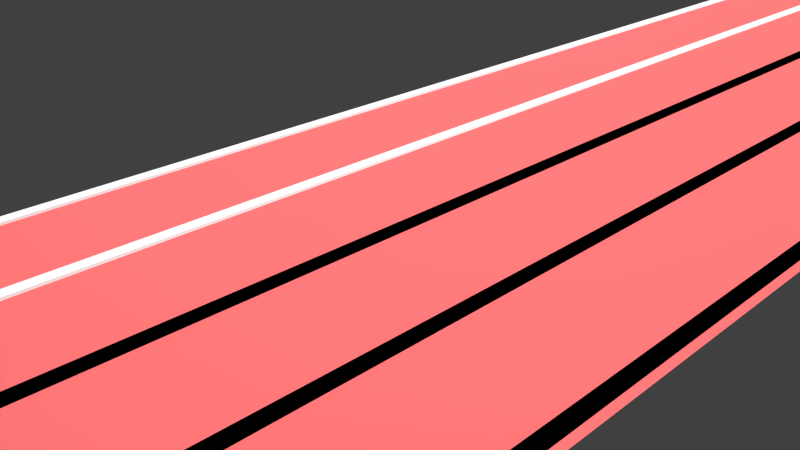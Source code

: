 # Source: rennstrecke.blend  (saved by Blender 2.76.0; exported with 4.5.12 LTS)
import bpy
from mathutils import Matrix  # noqa: F401  (used for matrix-valued properties, if any)

bpy.ops.wm.read_factory_settings(use_empty=True)
scene = bpy.context.scene
scene.name = 'Scene'

# ---- collections
col_collection_1 = bpy.data.collections.new('Collection 1'); scene.collection.children.link(col_collection_1)

# ---- materials (node trees are filled in below, after node groups)
mat_material_002 = bpy.data.materials.new('Material.002')
mat_material_002.alpha_threshold = 0.0
mat_material_002.roughness = 0.5
mat_material_001 = bpy.data.materials.new('Material.001')
mat_material_001.alpha_threshold = 0.0
mat_material_001.roughness = 0.5

# ---- material node trees
mat_material_002.use_nodes = True; mat_material_002.node_tree.nodes.clear()
_N = mat_material_002.node_tree.nodes; _L = mat_material_002.node_tree.links
n0 = _N.new('ShaderNodeOutputMaterial'); n0.name = 'Material Output'; n0.location = (300, 300)
n1 = _N.new('ShaderNodeBsdfDiffuse'); n1.name = 'Diffuse BSDF'; n1.location = (10, 300)
n1.inputs[0].default_value = (1.0, 1.0, 1.0, 1.0)
n1.inputs[1].default_value = 1.0
_L.new(n1.outputs[0], n0.inputs[0])
n0.is_active_output = True
mat_material_001.use_nodes = True; mat_material_001.node_tree.nodes.clear()
_N = mat_material_001.node_tree.nodes; _L = mat_material_001.node_tree.links
n0 = _N.new('ShaderNodeOutputMaterial'); n0.name = 'Material Output'; n0.location = (300, 300)
n1 = _N.new('ShaderNodeBsdfDiffuse'); n1.name = 'Diffuse BSDF'; n1.location = (10, 300)
n1.inputs[0].default_value = (1.0, 0.2, 0.2, 1.0)
n1.inputs[1].default_value = 1.0
_L.new(n1.outputs[0], n0.inputs[0])
n0.is_active_output = True

# ---- world
world_world = bpy.data.worlds.new('World'); scene.world = world_world
world_world.color = (0.05088, 0.05088, 0.05088)
world_world.use_sun_shadow = False
world_world.sun_shadow_jitter_overblur = 0.0
world_world.cycles.sampling_method = 'MANUAL'
world_world.cycles.sample_map_resolution = 256

# ---- cameras
cam_camera = bpy.data.cameras.new('Camera')
cam_camera.clip_end = 100.0
cam_camera.lens = 35.0
cam_camera.sensor_width = 32.0
cam_camera.sensor_height = 18.0
cam_camera.ortho_scale = 7.314
cam_camera.dof.focus_distance = 0.0

# ---- meshes
me_plane_010 = bpy.data.meshes.new('Plane.010')
me_plane_010.from_pydata([(-1.0, -1.0, 0.0), (1.0, -1.0, 0.0), (-1.0, 1.0, 0.0), (1.0, 1.0, 0.0), (-1.0, -1.0, 0.0), (1.0, -1.0, 0.0), (-1.0, 1.0, 0.0), (1.0, 1.0, 0.0), (-1.0, -1.0, 0.0), (1.0, -1.0, 0.0), (-1.0, 1.0, 0.0), (1.0, 1.0, 0.0), (-1.0, -1.0, 0.2), (1.0, -1.0, 0.2), (-1.0, 1.0, 0.2), (1.0, 1.0, 0.2)], [], [(0, 2, 3, 1), (7, 6, 10, 11), (3, 2, 6, 7), (0, 1, 5, 4), (1, 3, 7, 5), (2, 0, 4, 6), (9, 11, 15, 13), (4, 5, 9, 8), (5, 7, 11, 9), (6, 4, 8, 10), (12, 13, 15, 14), (10, 8, 12, 14), (11, 10, 14, 15), (8, 9, 13, 12)])
me_plane_010.materials.append(mat_material_002)
me_plane_010.use_remesh_preserve_volume = False
me_plane_010.use_remesh_preserve_attributes = False
me_plane_010.use_mirror_vertex_groups = False
me_plane_010.update()
me_plane_009 = bpy.data.meshes.new('Plane.009')
me_plane_009.from_pydata([(-1.0, -1.0, 0.0), (1.0, -1.0, 0.0), (-1.0, 1.0, 0.0), (1.0, 1.0, 0.0), (-1.0, -1.0, 0.0), (1.0, -1.0, 0.0), (-1.0, 1.0, 0.0), (1.0, 1.0, 0.0), (-1.0, -1.0, 0.0), (1.0, -1.0, 0.0), (-1.0, 1.0, 0.0), (1.0, 1.0, 0.0), (-1.0, -1.0, 0.2), (1.0, -1.0, 0.2), (-1.0, 1.0, 0.2), (1.0, 1.0, 0.2)], [], [(0, 2, 3, 1), (7, 6, 10, 11), (3, 2, 6, 7), (0, 1, 5, 4), (1, 3, 7, 5), (2, 0, 4, 6), (9, 11, 15, 13), (4, 5, 9, 8), (5, 7, 11, 9), (6, 4, 8, 10), (12, 13, 15, 14), (10, 8, 12, 14), (11, 10, 14, 15), (8, 9, 13, 12)])
me_plane_009.materials.append(mat_material_002)
me_plane_009.use_remesh_preserve_volume = False
me_plane_009.use_remesh_preserve_attributes = False
me_plane_009.use_mirror_vertex_groups = False
me_plane_009.update()
me_plane_008 = bpy.data.meshes.new('Plane.008')
me_plane_008.from_pydata([(-1.0, -1.0, 0.0), (1.0, -1.0, 0.0), (-1.0, 1.0, 0.0), (1.0, 1.0, 0.0), (-1.0, -1.0, 0.0), (1.0, -1.0, 0.0), (-1.0, 1.0, 0.0), (1.0, 1.0, 0.0), (-1.0, -1.0, 0.0), (1.0, -1.0, 0.0), (-1.0, 1.0, 0.0), (1.0, 1.0, 0.0), (-1.0, -1.0, 0.2), (1.0, -1.0, 0.2), (-1.0, 1.0, 0.2), (1.0, 1.0, 0.2)], [], [(0, 2, 3, 1), (7, 6, 10, 11), (3, 2, 6, 7), (0, 1, 5, 4), (1, 3, 7, 5), (2, 0, 4, 6), (9, 11, 15, 13), (4, 5, 9, 8), (5, 7, 11, 9), (6, 4, 8, 10), (12, 13, 15, 14), (10, 8, 12, 14), (11, 10, 14, 15), (8, 9, 13, 12)])
me_plane_008.materials.append(mat_material_002)
me_plane_008.use_remesh_preserve_volume = False
me_plane_008.use_remesh_preserve_attributes = False
me_plane_008.use_mirror_vertex_groups = False
me_plane_008.update()
me_plane_007 = bpy.data.meshes.new('Plane.007')
me_plane_007.from_pydata([(-1.0, -1.0, 0.0), (1.0, -1.0, 0.0), (-1.0, 1.0, 0.0), (1.0, 1.0, 0.0), (-1.0, -1.0, 0.0), (1.0, -1.0, 0.0), (-1.0, 1.0, 0.0), (1.0, 1.0, 0.0), (-1.0, -1.0, 0.0), (1.0, -1.0, 0.0), (-1.0, 1.0, 0.0), (1.0, 1.0, 0.0), (-1.0, -1.0, 0.2), (1.0, -1.0, 0.2), (-1.0, 1.0, 0.2), (1.0, 1.0, 0.2)], [], [(0, 2, 3, 1), (7, 6, 10, 11), (3, 2, 6, 7), (0, 1, 5, 4), (1, 3, 7, 5), (2, 0, 4, 6), (9, 11, 15, 13), (4, 5, 9, 8), (5, 7, 11, 9), (6, 4, 8, 10), (12, 13, 15, 14), (10, 8, 12, 14), (11, 10, 14, 15), (8, 9, 13, 12)])
me_plane_007.materials.append(mat_material_002)
me_plane_007.use_remesh_preserve_volume = False
me_plane_007.use_remesh_preserve_attributes = False
me_plane_007.use_mirror_vertex_groups = False
me_plane_007.update()
me_plane_006 = bpy.data.meshes.new('Plane.006')
me_plane_006.from_pydata([(-1.0, -1.0, 0.0), (1.0, -1.0, 0.0), (-1.0, 1.0, 0.0), (1.0, 1.0, 0.0), (-1.0, -1.0, 0.0), (1.0, -1.0, 0.0), (-1.0, 1.0, 0.0), (1.0, 1.0, 0.0), (-1.0, -1.0, 0.0), (1.0, -1.0, 0.0), (-1.0, 1.0, 0.0), (1.0, 1.0, 0.0), (-1.0, -1.0, 0.2), (1.0, -1.0, 0.2), (-1.0, 1.0, 0.2), (1.0, 1.0, 0.2)], [], [(0, 2, 3, 1), (7, 6, 10, 11), (3, 2, 6, 7), (0, 1, 5, 4), (1, 3, 7, 5), (2, 0, 4, 6), (9, 11, 15, 13), (4, 5, 9, 8), (5, 7, 11, 9), (6, 4, 8, 10), (12, 13, 15, 14), (10, 8, 12, 14), (11, 10, 14, 15), (8, 9, 13, 12)])
me_plane_006.materials.append(mat_material_002)
me_plane_006.use_remesh_preserve_volume = False
me_plane_006.use_remesh_preserve_attributes = False
me_plane_006.use_mirror_vertex_groups = False
me_plane_006.update()
me_plane_005 = bpy.data.meshes.new('Plane.005')
me_plane_005.from_pydata([(-1.0, -1.0, 0.0), (1.0, -1.0, 0.0), (-1.0, 1.0, 0.0), (1.0, 1.0, 0.0), (-1.0, -1.0, 0.0), (1.0, -1.0, 0.0), (-1.0, 1.0, 0.0), (1.0, 1.0, 0.0), (-1.0, -1.0, 0.0), (1.0, -1.0, 0.0), (-1.0, 1.0, 0.0), (1.0, 1.0, 0.0), (-1.0, -1.0, 0.2), (1.0, -1.0, 0.2), (-1.0, 1.0, 0.2), (1.0, 1.0, 0.2)], [], [(0, 2, 3, 1), (7, 6, 10, 11), (3, 2, 6, 7), (0, 1, 5, 4), (1, 3, 7, 5), (2, 0, 4, 6), (9, 11, 15, 13), (4, 5, 9, 8), (5, 7, 11, 9), (6, 4, 8, 10), (12, 13, 15, 14), (10, 8, 12, 14), (11, 10, 14, 15), (8, 9, 13, 12)])
me_plane_005.materials.append(mat_material_002)
me_plane_005.use_remesh_preserve_volume = False
me_plane_005.use_remesh_preserve_attributes = False
me_plane_005.use_mirror_vertex_groups = False
me_plane_005.update()
me_plane_004 = bpy.data.meshes.new('Plane.004')
me_plane_004.from_pydata([(-1.0, -1.0, 0.0), (1.0, -1.0, 0.0), (-1.0, 1.0, 0.0), (1.0, 1.0, 0.0), (-1.0, -1.0, 0.0), (1.0, -1.0, 0.0), (-1.0, 1.0, 0.0), (1.0, 1.0, 0.0), (-1.0, -1.0, 0.0), (1.0, -1.0, 0.0), (-1.0, 1.0, 0.0), (1.0, 1.0, 0.0), (-1.0, -1.0, 0.2), (1.0, -1.0, 0.2), (-1.0, 1.0, 0.2), (1.0, 1.0, 0.2)], [], [(0, 2, 3, 1), (7, 6, 10, 11), (3, 2, 6, 7), (0, 1, 5, 4), (1, 3, 7, 5), (2, 0, 4, 6), (9, 11, 15, 13), (4, 5, 9, 8), (5, 7, 11, 9), (6, 4, 8, 10), (12, 13, 15, 14), (10, 8, 12, 14), (11, 10, 14, 15), (8, 9, 13, 12)])
me_plane_004.materials.append(mat_material_002)
me_plane_004.use_remesh_preserve_volume = False
me_plane_004.use_remesh_preserve_attributes = False
me_plane_004.use_mirror_vertex_groups = False
me_plane_004.update()
me_plane_003 = bpy.data.meshes.new('Plane.003')
me_plane_003.from_pydata([(-1.0, -1.0, 0.0), (1.0, -1.0, 0.0), (-1.0, 1.0, 0.0), (1.0, 1.0, 0.0), (-1.0, -1.0, 0.0), (1.0, -1.0, 0.0), (-1.0, 1.0, 0.0), (1.0, 1.0, 0.0), (-1.0, -1.0, 0.0), (1.0, -1.0, 0.0), (-1.0, 1.0, 0.0), (1.0, 1.0, 0.0), (-1.0, -1.0, 0.2), (1.0, -1.0, 0.2), (-1.0, 1.0, 0.2), (1.0, 1.0, 0.2)], [], [(0, 2, 3, 1), (7, 6, 10, 11), (3, 2, 6, 7), (0, 1, 5, 4), (1, 3, 7, 5), (2, 0, 4, 6), (9, 11, 15, 13), (4, 5, 9, 8), (5, 7, 11, 9), (6, 4, 8, 10), (12, 13, 15, 14), (10, 8, 12, 14), (11, 10, 14, 15), (8, 9, 13, 12)])
me_plane_003.materials.append(mat_material_002)
me_plane_003.use_remesh_preserve_volume = False
me_plane_003.use_remesh_preserve_attributes = False
me_plane_003.use_mirror_vertex_groups = False
me_plane_003.update()
me_plane_002 = bpy.data.meshes.new('Plane.002')
me_plane_002.from_pydata([(-1.0, -1.0, 0.0), (1.0, -1.0, 0.0), (-1.0, 1.0, 0.0), (1.0, 1.0, 0.0), (-1.0, -1.0, 0.0), (1.0, -1.0, 0.0), (-1.0, 1.0, 0.0), (1.0, 1.0, 0.0), (-1.0, -1.0, 0.0), (1.0, -1.0, 0.0), (-1.0, 1.0, 0.0), (1.0, 1.0, 0.0), (-1.0, -1.0, 0.2), (1.0, -1.0, 0.2), (-1.0, 1.0, 0.2), (1.0, 1.0, 0.2)], [], [(0, 2, 3, 1), (7, 6, 10, 11), (3, 2, 6, 7), (0, 1, 5, 4), (1, 3, 7, 5), (2, 0, 4, 6), (9, 11, 15, 13), (4, 5, 9, 8), (5, 7, 11, 9), (6, 4, 8, 10), (12, 13, 15, 14), (10, 8, 12, 14), (11, 10, 14, 15), (8, 9, 13, 12)])
me_plane_002.materials.append(mat_material_002)
me_plane_002.use_remesh_preserve_volume = False
me_plane_002.use_remesh_preserve_attributes = False
me_plane_002.use_mirror_vertex_groups = False
me_plane_002.update()
me_plane_001 = bpy.data.meshes.new('Plane.001')
me_plane_001.from_pydata([(-1.0, -1.0, 0.0), (1.0, -1.0, 0.0), (-1.0, 1.0, 0.0), (1.0, 1.0, 0.0), (-1.0, -1.0, 0.0), (1.0, -1.0, 0.0), (-1.0, 1.0, 0.0), (1.0, 1.0, 0.0), (-1.0, -1.0, 0.0), (1.0, -1.0, 0.0), (-1.0, 1.0, 0.0), (1.0, 1.0, 0.0), (-1.0, -1.0, 0.2), (1.0, -1.0, 0.2), (-1.0, 1.0, 0.2), (1.0, 1.0, 0.2)], [], [(0, 2, 3, 1), (7, 6, 10, 11), (3, 2, 6, 7), (0, 1, 5, 4), (1, 3, 7, 5), (2, 0, 4, 6), (9, 11, 15, 13), (4, 5, 9, 8), (5, 7, 11, 9), (6, 4, 8, 10), (12, 13, 15, 14), (10, 8, 12, 14), (11, 10, 14, 15), (8, 9, 13, 12)])
me_plane_001.materials.append(mat_material_002)
me_plane_001.use_remesh_preserve_volume = False
me_plane_001.use_remesh_preserve_attributes = False
me_plane_001.use_mirror_vertex_groups = False
me_plane_001.update()
me_plane = bpy.data.meshes.new('Plane')
me_plane.from_pydata([(-1.0, -1.0, 0.0), (1.0, -1.0, 0.0), (-1.0, 1.0, 0.0), (1.0, 1.0, 0.0), (-1.0, -1.0, 0.0), (1.0, -1.0, 0.0), (-1.0, 1.0, 0.0), (1.0, 1.0, 0.0), (-1.0, -1.0, 0.0), (1.0, -1.0, 0.0), (-1.0, 1.0, 0.0), (1.0, 1.0, 0.0), (-1.0, -1.0, 0.2), (1.0, -1.0, 0.2), (-1.0, 1.0, 0.2), (1.0, 1.0, 0.2)], [], [(0, 2, 3, 1), (7, 6, 10, 11), (3, 2, 6, 7), (0, 1, 5, 4), (1, 3, 7, 5), (2, 0, 4, 6), (9, 11, 15, 13), (4, 5, 9, 8), (5, 7, 11, 9), (6, 4, 8, 10), (12, 13, 15, 14), (10, 8, 12, 14), (11, 10, 14, 15), (8, 9, 13, 12)])
me_plane.materials.append(mat_material_001)
me_plane.use_remesh_preserve_volume = False
me_plane.use_remesh_preserve_attributes = False
me_plane.use_mirror_vertex_groups = False
me_plane.update()

# ---- objects
ob_plane_010 = bpy.data.objects.new('Plane.010', me_plane_010)
ob_plane_009 = bpy.data.objects.new('Plane.009', me_plane_009)
ob_plane_008 = bpy.data.objects.new('Plane.008', me_plane_008)
ob_plane_007 = bpy.data.objects.new('Plane.007', me_plane_007)
ob_plane_006 = bpy.data.objects.new('Plane.006', me_plane_006)
ob_plane_005 = bpy.data.objects.new('Plane.005', me_plane_005)
ob_plane_004 = bpy.data.objects.new('Plane.004', me_plane_004)
ob_plane_003 = bpy.data.objects.new('Plane.003', me_plane_003)
ob_plane_002 = bpy.data.objects.new('Plane.002', me_plane_002)
ob_plane_001 = bpy.data.objects.new('Plane.001', me_plane_001)
ob_plane = bpy.data.objects.new('Plane', me_plane)
ob_camera = bpy.data.objects.new('Camera', cam_camera)

# ---- transforms, parenting, visibility, modifiers, constraints
ob_plane_010.location = (0.0, 26.14, 0.2)
ob_plane_010.rotation_euler = (0.0, 0.0, 1.571)
ob_plane_010.scale = (0.1, 4.0, 0.2)
ob_plane_010.lineart.crease_threshold = 0.0
ob_plane_009.location = (0.0, 29.9, 0.2)
ob_plane_009.rotation_euler = (0.0, 0.0, 1.571)
ob_plane_009.scale = (0.1, 4.0, 0.2)
ob_plane_009.lineart.crease_threshold = 0.0
ob_plane_008.location = (1.95, 0.0, 0.2)
ob_plane_008.scale = (0.1, 30.0, 0.2)
ob_plane_008.lineart.crease_threshold = 0.0
ob_plane_007.location = (-1.95, 0.0, 0.2)
ob_plane_007.scale = (0.1, 30.0, 0.2)
ob_plane_007.lineart.crease_threshold = 0.0
ob_plane_006.location = (1.95, 0.0, 0.2)
ob_plane_006.scale = (0.1, 30.0, 0.2)
ob_plane_006.lineart.crease_threshold = 0.0
ob_plane_005.location = (3.91, 0.0, 0.2)
ob_plane_005.scale = (0.1, 30.0, 0.2)
ob_plane_005.lineart.crease_threshold = 0.0
ob_plane_004.location = (0.0, 0.0, 0.2)
ob_plane_004.scale = (0.1, 30.0, 0.2)
ob_plane_004.lineart.crease_threshold = 0.0
ob_plane_003.location = (0.0, 0.0, 0.2)
ob_plane_003.scale = (0.1, 30.0, 0.2)
ob_plane_003.lineart.crease_threshold = 0.0
ob_plane_002.location = (3.91, 0.0, 0.2)
ob_plane_002.scale = (0.1, 30.0, 0.2)
ob_plane_002.lineart.crease_threshold = 0.0
ob_plane_001.location = (-3.9, 0.0, 0.2)
ob_plane_001.scale = (0.1, 30.0, 0.2)
ob_plane_001.lineart.crease_threshold = 0.0
ob_plane.location = (0.0, 0.0, 0.0)
ob_plane.scale = (4.0, 30.0, 1.0)
ob_plane.lineart.crease_threshold = 0.0
ob_camera.location = (7.481, -6.508, 5.344)
ob_camera.rotation_euler = (1.109, 0.01082, 0.8149)
ob_camera.lock_rotations_4d = False
ob_camera.empty_display_type = 'ARROWS'
ob_camera.color = (0.0, 0.0, 0.0, 0.0)
ob_camera.display_type = 'WIRE'
ob_camera.lineart.crease_threshold = 0.0

# ---- collection membership
col_collection_1.objects.link(ob_plane_010)
col_collection_1.objects.link(ob_plane_009)
col_collection_1.objects.link(ob_plane_008)
col_collection_1.objects.link(ob_plane_007)
col_collection_1.objects.link(ob_plane_006)
col_collection_1.objects.link(ob_plane_005)
col_collection_1.objects.link(ob_plane_004)
col_collection_1.objects.link(ob_plane_003)
col_collection_1.objects.link(ob_plane_002)
col_collection_1.objects.link(ob_plane_001)
col_collection_1.objects.link(ob_plane)
col_collection_1.objects.link(ob_camera)

# ---- scene / render settings (as saved in the file)
scene.camera = ob_camera
scene.frame_start = 1; scene.frame_end = 250; scene.frame_set(1)
scene.render.engine = 'CYCLES'
scene.render.resolution_percentage = 50
scene.render.dither_intensity = 0.0
scene.cycles.use_denoising = False
scene.cycles.samples = 10
scene.cycles.sampling_pattern = 'TABULATED_SOBOL'
scene.cycles.light_sampling_threshold = 0.0
scene.cycles.use_adaptive_sampling = False
scene.cycles.use_light_tree = False
scene.cycles.blur_glossy = 0.0
scene.cycles.pixel_filter_type = 'GAUSSIAN'
scene.cycles.sample_clamp_indirect = 0.0
scene.view_settings.view_transform = 'Standard'
bpy.context.view_layer.update()

# ---- added for rendering (the .blend has no usable light): sun
light_auto_sun = bpy.data.lights.new('AutoSun', 'SUN')
light_auto_sun.energy = 3.0
light_auto_sun.angle = 0.0523599
ob_auto_sun = bpy.data.objects.new('AutoSun', light_auto_sun)
scene.collection.objects.link(ob_auto_sun)
ob_auto_sun.rotation_euler = (0.872665, 0.174533, 0.523599)
bpy.context.view_layer.update()
